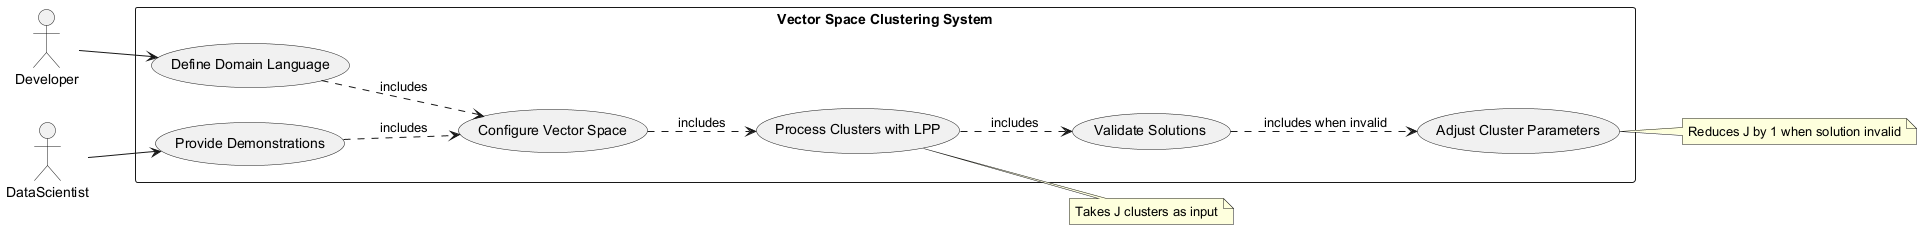

The diagram above was rendered by PlantUML. Its source (embedded in the PNG):
@startuml
left to right direction
actor Developer
actor DataScientist
rectangle "Vector Space Clustering System" {
  usecase "Define Domain Language" as UC1
  usecase "Provide Demonstrations" as UC2
  usecase "Configure Vector Space" as UC3
  usecase "Process Clusters with LPP" as UC4
  usecase "Validate Solutions" as UC5
  usecase "Adjust Cluster Parameters" as UC6
}

Developer --> UC1
DataScientist --> UC2
UC1 ..> UC3 : includes
UC2 ..> UC3 : includes
UC3 ..> UC4 : includes
UC4 ..> UC5 : includes
UC5 ..> UC6 : includes when invalid
note right of UC4 : Takes J clusters as input
note right of UC6 : Reduces J by 1 when solution invalid
@enduml